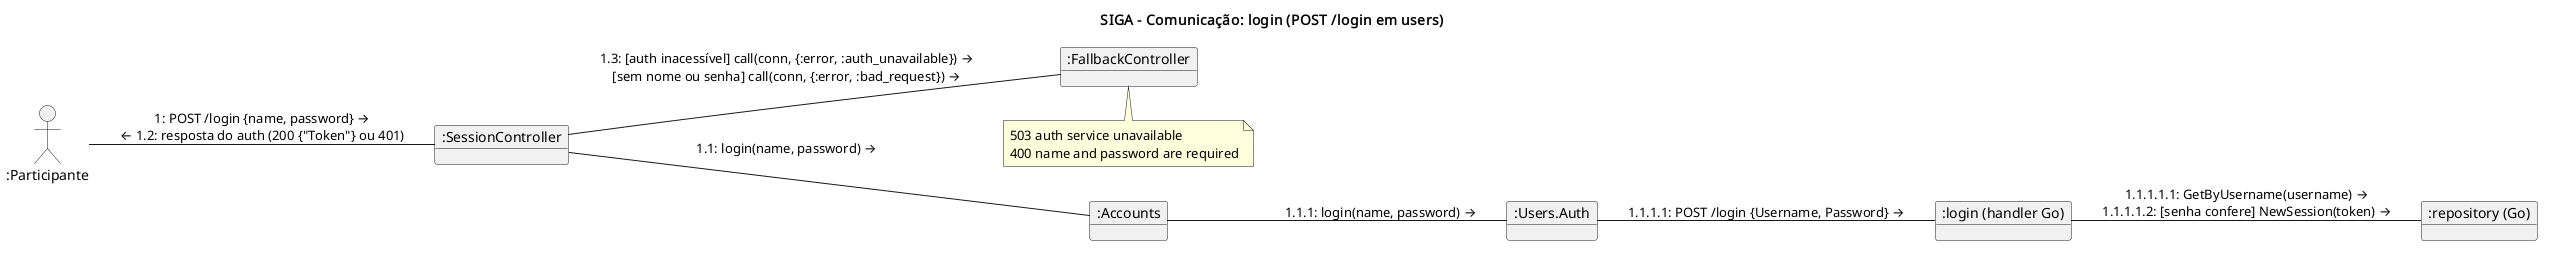

The diagram above was rendered by PlantUML. Its source (embedded in the PNG):
@startuml comunicacao
' PlantUML não tem diagrama de comunicação nativo. Ele é representado com
' objetos ligados por vínculos, e as mensagens numeradas ficam nos vínculos.
title SIGA - Comunicação: login (POST /login em users)

allowmixing
left to right direction

actor ":Participante" as P
object ":SessionController" as Ctrl
object ":Accounts" as Acc
object ":Users.Auth" as Gw
object ":login (handler Go)" as Login
object ":repository (Go)" as Repo
object ":FallbackController" as Fb

P -- Ctrl : 1: POST /login {name, password} →\n← 1.2: resposta do auth (200 {"Token"} ou 401)
Ctrl -- Acc : 1.1: login(name, password) →
Acc -- Gw : 1.1.1: login(name, password) →
Gw -- Login : 1.1.1.1: POST /login {Username, Password} →
Login -- Repo : 1.1.1.1.1: GetByUsername(username) →\n1.1.1.1.2: [senha confere] NewSession(token) →
Ctrl -- Fb : 1.3: [auth inacessível] call(conn, {:error, :auth_unavailable}) →\n[sem nome ou senha] call(conn, {:error, :bad_request}) →

note bottom of Fb
  503 auth service unavailable
  400 name and password are required
end note

@enduml